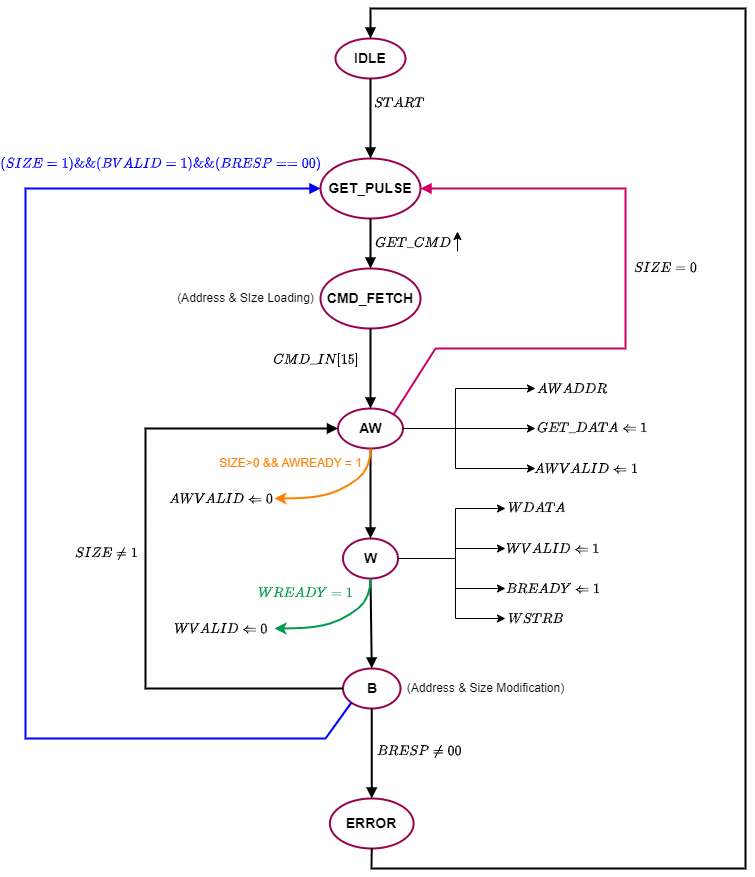

The diagram above was exported from draw.io. Its source (the exported page's mxGraphModel, read from the mxfile embedded in the PNG):
<mxGraphModel dx="2072" dy="1212" grid="1" gridSize="10" guides="1" tooltips="1" connect="1" arrows="1" fold="1" page="1" pageScale="1" pageWidth="850" pageHeight="1100" math="1" shadow="0">
  <root>
    <mxCell id="0" />
    <mxCell id="1" parent="0" />
    <mxCell id="hpAR0R5aX-DS_125FCT5-1" value="&lt;font style=&quot;font-size: 14px;&quot;&gt;&lt;b&gt;IDLE&lt;/b&gt;&lt;/font&gt;" style="strokeWidth=2;html=1;shape=mxgraph.flowchart.start_2;whiteSpace=wrap;strokeColor=#99004D;" parent="1" vertex="1">
      <mxGeometry x="350" y="60" width="70" height="40" as="geometry" />
    </mxCell>
    <mxCell id="hpAR0R5aX-DS_125FCT5-3" value="&lt;font style=&quot;font-size: 14px;&quot;&gt;&lt;b&gt;GET_PULSE&lt;/b&gt;&lt;/font&gt;" style="strokeWidth=2;html=1;shape=mxgraph.flowchart.start_1;whiteSpace=wrap;strokeColor=#99004D;" parent="1" vertex="1">
      <mxGeometry x="335" y="180" width="100" height="60" as="geometry" />
    </mxCell>
    <mxCell id="hpAR0R5aX-DS_125FCT5-4" value="&lt;font style=&quot;font-size: 14px;&quot;&gt;&lt;b&gt;CMD_FETCH&lt;/b&gt;&lt;/font&gt;" style="strokeWidth=2;html=1;shape=mxgraph.flowchart.start_1;whiteSpace=wrap;strokeColor=#99004D;" parent="1" vertex="1">
      <mxGeometry x="335" y="290" width="100" height="60" as="geometry" />
    </mxCell>
    <mxCell id="hpAR0R5aX-DS_125FCT5-5" value="&lt;font style=&quot;font-size: 14px;&quot;&gt;&lt;b&gt;AW&lt;/b&gt;&lt;/font&gt;" style="strokeWidth=2;html=1;shape=mxgraph.flowchart.start_1;whiteSpace=wrap;strokeColor=#99004D;" parent="1" vertex="1">
      <mxGeometry x="352.5" y="430" width="65" height="40" as="geometry" />
    </mxCell>
    <mxCell id="hpAR0R5aX-DS_125FCT5-6" value="&lt;font style=&quot;font-size: 14px;&quot;&gt;&lt;b&gt;W&lt;/b&gt;&lt;/font&gt;" style="strokeWidth=2;html=1;shape=mxgraph.flowchart.start_1;whiteSpace=wrap;strokeColor=#99004D;" parent="1" vertex="1">
      <mxGeometry x="357.5" y="560" width="55" height="40" as="geometry" />
    </mxCell>
    <mxCell id="hpAR0R5aX-DS_125FCT5-7" value="&lt;font style=&quot;font-size: 14px;&quot;&gt;&lt;b&gt;B&lt;/b&gt;&lt;/font&gt;" style="strokeWidth=2;html=1;shape=mxgraph.flowchart.start_1;whiteSpace=wrap;strokeColor=#99004D;" parent="1" vertex="1">
      <mxGeometry x="357.5" y="690" width="57.5" height="40" as="geometry" />
    </mxCell>
    <mxCell id="hpAR0R5aX-DS_125FCT5-8" value="&lt;font style=&quot;font-size: 14px;&quot;&gt;&lt;b&gt;ERROR&lt;/b&gt;&lt;/font&gt;" style="strokeWidth=2;html=1;shape=mxgraph.flowchart.start_1;whiteSpace=wrap;strokeColor=#99004D;" parent="1" vertex="1">
      <mxGeometry x="344.38" y="820" width="83.75" height="50" as="geometry" />
    </mxCell>
    <mxCell id="hpAR0R5aX-DS_125FCT5-9" value="" style="endArrow=block;html=1;rounded=0;entryX=0.5;entryY=0;entryDx=0;entryDy=0;entryPerimeter=0;exitX=0.5;exitY=1;exitDx=0;exitDy=0;exitPerimeter=0;strokeWidth=2;endFill=1;" parent="1" source="hpAR0R5aX-DS_125FCT5-1" target="hpAR0R5aX-DS_125FCT5-3" edge="1">
      <mxGeometry width="50" height="50" relative="1" as="geometry">
        <mxPoint x="240" y="230" as="sourcePoint" />
        <mxPoint x="290" y="180" as="targetPoint" />
      </mxGeometry>
    </mxCell>
    <mxCell id="hpAR0R5aX-DS_125FCT5-10" value="" style="endArrow=block;html=1;rounded=0;entryX=0.5;entryY=0;entryDx=0;entryDy=0;entryPerimeter=0;strokeWidth=2;endFill=1;exitX=0.5;exitY=1;exitDx=0;exitDy=0;exitPerimeter=0;" parent="1" source="hpAR0R5aX-DS_125FCT5-3" target="hpAR0R5aX-DS_125FCT5-4" edge="1">
      <mxGeometry width="50" height="50" relative="1" as="geometry">
        <mxPoint x="385" y="240" as="sourcePoint" />
        <mxPoint x="384.63" y="290" as="targetPoint" />
      </mxGeometry>
    </mxCell>
    <mxCell id="hpAR0R5aX-DS_125FCT5-11" value="" style="endArrow=block;html=1;rounded=0;entryX=0.5;entryY=0;entryDx=0;entryDy=0;entryPerimeter=0;exitX=0.5;exitY=1;exitDx=0;exitDy=0;exitPerimeter=0;strokeWidth=2;endFill=1;" parent="1" source="hpAR0R5aX-DS_125FCT5-4" target="hpAR0R5aX-DS_125FCT5-5" edge="1">
      <mxGeometry width="50" height="50" relative="1" as="geometry">
        <mxPoint x="405" y="120" as="sourcePoint" />
        <mxPoint x="405" y="200" as="targetPoint" />
      </mxGeometry>
    </mxCell>
    <mxCell id="hpAR0R5aX-DS_125FCT5-12" value="" style="endArrow=block;html=1;rounded=0;entryX=0.5;entryY=0;entryDx=0;entryDy=0;entryPerimeter=0;exitX=0.5;exitY=1;exitDx=0;exitDy=0;exitPerimeter=0;strokeWidth=2;endFill=1;" parent="1" source="hpAR0R5aX-DS_125FCT5-5" target="hpAR0R5aX-DS_125FCT5-6" edge="1">
      <mxGeometry width="50" height="50" relative="1" as="geometry">
        <mxPoint x="415" y="130" as="sourcePoint" />
        <mxPoint x="415" y="210" as="targetPoint" />
      </mxGeometry>
    </mxCell>
    <mxCell id="hpAR0R5aX-DS_125FCT5-13" value="" style="endArrow=block;html=1;rounded=0;strokeWidth=2;endFill=1;entryX=0.5;entryY=0;entryDx=0;entryDy=0;entryPerimeter=0;exitX=0.5;exitY=1;exitDx=0;exitDy=0;exitPerimeter=0;" parent="1" source="hpAR0R5aX-DS_125FCT5-6" target="hpAR0R5aX-DS_125FCT5-7" edge="1">
      <mxGeometry width="50" height="50" relative="1" as="geometry">
        <mxPoint x="440" y="510" as="sourcePoint" />
        <mxPoint x="430" y="610" as="targetPoint" />
      </mxGeometry>
    </mxCell>
    <mxCell id="hpAR0R5aX-DS_125FCT5-14" value="" style="endArrow=block;html=1;rounded=0;entryX=0.5;entryY=0;entryDx=0;entryDy=0;entryPerimeter=0;exitX=0.5;exitY=1;exitDx=0;exitDy=0;exitPerimeter=0;strokeWidth=2;endFill=1;" parent="1" source="hpAR0R5aX-DS_125FCT5-7" target="hpAR0R5aX-DS_125FCT5-8" edge="1">
      <mxGeometry width="50" height="50" relative="1" as="geometry">
        <mxPoint x="435" y="580" as="sourcePoint" />
        <mxPoint x="435" y="660" as="targetPoint" />
      </mxGeometry>
    </mxCell>
    <mxCell id="hpAR0R5aX-DS_125FCT5-15" value="$$START$$" style="text;html=1;align=center;verticalAlign=middle;resizable=0;points=[];autosize=1;strokeColor=none;fillColor=none;" parent="1" vertex="1">
      <mxGeometry x="369" y="110" width="90" height="30" as="geometry" />
    </mxCell>
    <mxCell id="hpAR0R5aX-DS_125FCT5-16" value="$$GET\_CMD$$" style="text;html=1;align=center;verticalAlign=middle;resizable=1;points=[];autosize=1;strokeColor=none;fillColor=none;movable=1;rotatable=1;deletable=1;editable=1;locked=0;connectable=1;" parent="1" vertex="1">
      <mxGeometry x="372" y="250" width="110" height="30" as="geometry" />
    </mxCell>
    <mxCell id="hpAR0R5aX-DS_125FCT5-17" value="" style="endArrow=classic;html=1;rounded=0;entryX=1;entryY=0;entryDx=0;entryDy=0;entryPerimeter=0;" parent="1" edge="1">
      <mxGeometry width="50" height="50" relative="1" as="geometry">
        <mxPoint x="472" y="273" as="sourcePoint" />
        <mxPoint x="471.9999999999999" y="253" as="targetPoint" />
      </mxGeometry>
    </mxCell>
    <mxCell id="hpAR0R5aX-DS_125FCT5-18" value="$$CMD\_IN[15]$$" style="text;html=1;align=center;verticalAlign=middle;resizable=0;points=[];autosize=1;strokeColor=none;fillColor=none;" parent="1" vertex="1">
      <mxGeometry x="270" y="366" width="120" height="30" as="geometry" />
    </mxCell>
    <mxCell id="hpAR0R5aX-DS_125FCT5-19" value="(Address &amp;amp; SIze Loading)" style="text;html=1;align=center;verticalAlign=middle;resizable=0;points=[];autosize=1;strokeColor=none;fillColor=none;" parent="1" vertex="1">
      <mxGeometry x="180" y="305" width="160" height="30" as="geometry" />
    </mxCell>
    <mxCell id="hpAR0R5aX-DS_125FCT5-20" value="" style="endArrow=classic;html=1;rounded=0;exitX=1;exitY=0.5;exitDx=0;exitDy=0;exitPerimeter=0;" parent="1" source="hpAR0R5aX-DS_125FCT5-5" edge="1">
      <mxGeometry width="50" height="50" relative="1" as="geometry">
        <mxPoint x="420" y="460" as="sourcePoint" />
        <mxPoint x="550" y="410" as="targetPoint" />
        <Array as="points">
          <mxPoint x="470" y="450" />
          <mxPoint x="470" y="410" />
        </Array>
      </mxGeometry>
    </mxCell>
    <mxCell id="hpAR0R5aX-DS_125FCT5-21" value="" style="endArrow=classic;html=1;rounded=0;exitX=1;exitY=0.5;exitDx=0;exitDy=0;exitPerimeter=0;" parent="1" source="hpAR0R5aX-DS_125FCT5-5" edge="1">
      <mxGeometry width="50" height="50" relative="1" as="geometry">
        <mxPoint x="430" y="480" as="sourcePoint" />
        <mxPoint x="550" y="450" as="targetPoint" />
      </mxGeometry>
    </mxCell>
    <mxCell id="hpAR0R5aX-DS_125FCT5-22" value="" style="endArrow=classic;html=1;rounded=0;exitX=1;exitY=0.5;exitDx=0;exitDy=0;exitPerimeter=0;" parent="1" source="hpAR0R5aX-DS_125FCT5-5" edge="1">
      <mxGeometry width="50" height="50" relative="1" as="geometry">
        <mxPoint x="430" y="480" as="sourcePoint" />
        <mxPoint x="550" y="490" as="targetPoint" />
        <Array as="points">
          <mxPoint x="470" y="450" />
          <mxPoint x="470" y="490" />
        </Array>
      </mxGeometry>
    </mxCell>
    <mxCell id="hpAR0R5aX-DS_125FCT5-23" value="$$AWADDR$$" style="text;html=1;align=center;verticalAlign=middle;resizable=0;points=[];autosize=1;strokeColor=none;fillColor=none;" parent="1" vertex="1">
      <mxGeometry x="536" y="396" width="100" height="30" as="geometry" />
    </mxCell>
    <mxCell id="hpAR0R5aX-DS_125FCT5-24" value="$$GET\_DATA \Leftarrow 1$$" style="text;html=1;align=center;verticalAlign=middle;resizable=0;points=[];autosize=1;strokeColor=none;fillColor=none;" parent="1" vertex="1">
      <mxGeometry x="517" y="435" width="180" height="30" as="geometry" />
    </mxCell>
    <mxCell id="hpAR0R5aX-DS_125FCT5-25" value="$$AWVALID \Leftarrow 1$$" style="text;html=1;align=center;verticalAlign=middle;resizable=0;points=[];autosize=1;strokeColor=none;fillColor=none;" parent="1" vertex="1">
      <mxGeometry x="515" y="476" width="170" height="30" as="geometry" />
    </mxCell>
    <mxCell id="hpAR0R5aX-DS_125FCT5-26" value="" style="curved=1;endArrow=classic;html=1;rounded=0;exitX=0.5;exitY=1;exitDx=0;exitDy=0;exitPerimeter=0;strokeWidth=2;strokeColor=#FF8000;" parent="1" source="hpAR0R5aX-DS_125FCT5-5" edge="1">
      <mxGeometry width="50" height="50" relative="1" as="geometry">
        <mxPoint x="384" y="470" as="sourcePoint" />
        <mxPoint x="289" y="520" as="targetPoint" />
        <Array as="points">
          <mxPoint x="385" y="490" />
          <mxPoint x="360" y="510" />
          <mxPoint x="329" y="520" />
        </Array>
      </mxGeometry>
    </mxCell>
    <mxCell id="hpAR0R5aX-DS_125FCT5-27" value="$$AWVALID \Leftarrow 0$$" style="text;html=1;align=center;verticalAlign=middle;resizable=0;points=[];autosize=1;strokeColor=none;fillColor=none;" parent="1" vertex="1">
      <mxGeometry x="150" y="506" width="170" height="30" as="geometry" />
    </mxCell>
    <mxCell id="hpAR0R5aX-DS_125FCT5-28" value="&lt;font color=&quot;#ff8000&quot;&gt;SIZE&amp;gt;0 &amp;amp;&amp;amp; AWREADY = 1&lt;/font&gt;" style="text;html=1;align=center;verticalAlign=middle;resizable=0;points=[];autosize=1;strokeColor=none;fillColor=none;" parent="1" vertex="1">
      <mxGeometry x="220" y="470" width="170" height="30" as="geometry" />
    </mxCell>
    <mxCell id="hpAR0R5aX-DS_125FCT5-29" value="" style="endArrow=classic;html=1;rounded=0;exitX=1;exitY=0.5;exitDx=0;exitDy=0;exitPerimeter=0;" parent="1" source="hpAR0R5aX-DS_125FCT5-6" edge="1">
      <mxGeometry width="50" height="50" relative="1" as="geometry">
        <mxPoint x="450" y="605" as="sourcePoint" />
        <mxPoint x="520" y="530" as="targetPoint" />
        <Array as="points">
          <mxPoint x="470" y="580" />
          <mxPoint x="470" y="530" />
        </Array>
      </mxGeometry>
    </mxCell>
    <mxCell id="hpAR0R5aX-DS_125FCT5-30" value="" style="endArrow=classic;html=1;rounded=0;exitX=1;exitY=0.5;exitDx=0;exitDy=0;exitPerimeter=0;" parent="1" source="hpAR0R5aX-DS_125FCT5-6" edge="1">
      <mxGeometry width="50" height="50" relative="1" as="geometry">
        <mxPoint x="517" y="650" as="sourcePoint" />
        <mxPoint x="520" y="640" as="targetPoint" />
        <Array as="points">
          <mxPoint x="470" y="580" />
          <mxPoint x="470" y="640" />
        </Array>
      </mxGeometry>
    </mxCell>
    <mxCell id="hpAR0R5aX-DS_125FCT5-31" value="" style="endArrow=classic;html=1;rounded=0;exitX=1;exitY=0.5;exitDx=0;exitDy=0;exitPerimeter=0;" parent="1" source="hpAR0R5aX-DS_125FCT5-6" edge="1">
      <mxGeometry width="50" height="50" relative="1" as="geometry">
        <mxPoint x="412.5" y="590" as="sourcePoint" />
        <mxPoint x="520" y="570" as="targetPoint" />
        <Array as="points">
          <mxPoint x="470" y="580" />
          <mxPoint x="470" y="570" />
        </Array>
      </mxGeometry>
    </mxCell>
    <mxCell id="hpAR0R5aX-DS_125FCT5-32" value="" style="endArrow=classic;html=1;rounded=0;exitX=1;exitY=0.5;exitDx=0;exitDy=0;exitPerimeter=0;" parent="1" source="hpAR0R5aX-DS_125FCT5-6" edge="1">
      <mxGeometry width="50" height="50" relative="1" as="geometry">
        <mxPoint x="390" y="550" as="sourcePoint" />
        <mxPoint x="520" y="610" as="targetPoint" />
        <Array as="points">
          <mxPoint x="470" y="580" />
          <mxPoint x="470" y="610" />
        </Array>
      </mxGeometry>
    </mxCell>
    <mxCell id="hpAR0R5aX-DS_125FCT5-34" value="$$WDATA$$" style="text;html=1;align=center;verticalAlign=middle;resizable=0;points=[];autosize=1;strokeColor=none;fillColor=none;" parent="1" vertex="1">
      <mxGeometry x="506" y="515" width="90" height="30" as="geometry" />
    </mxCell>
    <mxCell id="hpAR0R5aX-DS_125FCT5-35" value="$$WVALID \Leftarrow 1$$" style="text;html=1;align=center;verticalAlign=middle;resizable=0;points=[];autosize=1;strokeColor=none;fillColor=none;" parent="1" vertex="1">
      <mxGeometry x="487" y="556" width="160" height="30" as="geometry" />
    </mxCell>
    <mxCell id="hpAR0R5aX-DS_125FCT5-36" value="$$BREADY \Leftarrow 1$$" style="text;html=1;align=center;verticalAlign=middle;resizable=0;points=[];autosize=1;strokeColor=none;fillColor=none;" parent="1" vertex="1">
      <mxGeometry x="482" y="596" width="170" height="30" as="geometry" />
    </mxCell>
    <mxCell id="hpAR0R5aX-DS_125FCT5-37" value="$$WSTRB$$" style="text;html=1;align=center;verticalAlign=middle;resizable=0;points=[];autosize=1;strokeColor=none;fillColor=none;" parent="1" vertex="1">
      <mxGeometry x="505" y="626" width="90" height="30" as="geometry" />
    </mxCell>
    <mxCell id="hpAR0R5aX-DS_125FCT5-38" value="" style="curved=1;endArrow=classic;html=1;rounded=0;exitX=0.5;exitY=1;exitDx=0;exitDy=0;exitPerimeter=0;strokeWidth=2;strokeColor=#00994D;" parent="1" edge="1">
      <mxGeometry width="50" height="50" relative="1" as="geometry">
        <mxPoint x="385" y="600" as="sourcePoint" />
        <mxPoint x="289" y="650" as="targetPoint" />
        <Array as="points">
          <mxPoint x="385" y="620" />
          <mxPoint x="360" y="640" />
          <mxPoint x="329" y="650" />
        </Array>
      </mxGeometry>
    </mxCell>
    <mxCell id="hpAR0R5aX-DS_125FCT5-39" value="$$WVALID \Leftarrow 0$$" style="text;html=1;align=center;verticalAlign=middle;resizable=0;points=[];autosize=1;strokeColor=none;fillColor=none;" parent="1" vertex="1">
      <mxGeometry x="155" y="636" width="160" height="30" as="geometry" />
    </mxCell>
    <mxCell id="hpAR0R5aX-DS_125FCT5-40" value="&lt;font color=&quot;#00994d&quot;&gt;$$WREADY = 1$$&lt;/font&gt;" style="text;html=1;align=center;verticalAlign=middle;resizable=0;points=[];autosize=1;strokeColor=none;fillColor=none;" parent="1" vertex="1">
      <mxGeometry x="260" y="600" width="120" height="30" as="geometry" />
    </mxCell>
    <mxCell id="hpAR0R5aX-DS_125FCT5-41" value="(Address &amp;amp; Size Modification)" style="text;html=1;align=center;verticalAlign=middle;resizable=0;points=[];autosize=1;strokeColor=none;fillColor=none;" parent="1" vertex="1">
      <mxGeometry x="409.5" y="695" width="180" height="30" as="geometry" />
    </mxCell>
    <mxCell id="hpAR0R5aX-DS_125FCT5-42" value="$$BRESP \neq 00$$" style="text;html=1;align=center;verticalAlign=middle;resizable=0;points=[];autosize=1;strokeColor=none;fillColor=none;" parent="1" vertex="1">
      <mxGeometry x="369" y="758" width="130" height="30" as="geometry" />
    </mxCell>
    <mxCell id="hpAR0R5aX-DS_125FCT5-43" value="" style="endArrow=block;html=1;rounded=0;strokeWidth=2;endFill=1;exitX=0.5;exitY=1;exitDx=0;exitDy=0;exitPerimeter=0;entryX=0.5;entryY=0;entryDx=0;entryDy=0;entryPerimeter=0;" parent="1" source="hpAR0R5aX-DS_125FCT5-8" target="hpAR0R5aX-DS_125FCT5-1" edge="1">
      <mxGeometry width="50" height="50" relative="1" as="geometry">
        <mxPoint x="500" y="770" as="sourcePoint" />
        <mxPoint x="780" y="850" as="targetPoint" />
        <Array as="points">
          <mxPoint x="386" y="890" />
          <mxPoint x="760" y="890" />
          <mxPoint x="760" y="30" />
          <mxPoint x="385" y="30" />
        </Array>
      </mxGeometry>
    </mxCell>
    <mxCell id="hpAR0R5aX-DS_125FCT5-44" value="" style="endArrow=block;html=1;rounded=0;endFill=1;strokeWidth=2;entryX=0;entryY=0.5;entryDx=0;entryDy=0;entryPerimeter=0;exitX=0;exitY=0.5;exitDx=0;exitDy=0;exitPerimeter=0;" parent="1" source="hpAR0R5aX-DS_125FCT5-7" target="hpAR0R5aX-DS_125FCT5-5" edge="1">
      <mxGeometry width="50" height="50" relative="1" as="geometry">
        <mxPoint x="350" y="750" as="sourcePoint" />
        <mxPoint x="632" y="725" as="targetPoint" />
        <Array as="points">
          <mxPoint x="160" y="710" />
          <mxPoint x="160" y="450" />
        </Array>
      </mxGeometry>
    </mxCell>
    <mxCell id="hpAR0R5aX-DS_125FCT5-45" value="$$SIZE \neq 1$$" style="text;html=1;align=center;verticalAlign=middle;resizable=0;points=[];autosize=1;strokeColor=none;fillColor=none;" parent="1" vertex="1">
      <mxGeometry x="66" y="560" width="110" height="30" as="geometry" />
    </mxCell>
    <mxCell id="hpAR0R5aX-DS_125FCT5-46" value="" style="endArrow=block;html=1;rounded=0;endFill=1;strokeWidth=2;exitX=0.145;exitY=0.855;exitDx=0;exitDy=0;exitPerimeter=0;entryX=0;entryY=0.5;entryDx=0;entryDy=0;entryPerimeter=0;strokeColor=#0000FF;" parent="1" source="hpAR0R5aX-DS_125FCT5-7" target="hpAR0R5aX-DS_125FCT5-3" edge="1">
      <mxGeometry width="50" height="50" relative="1" as="geometry">
        <mxPoint x="160" y="838" as="sourcePoint" />
        <mxPoint x="210" y="788" as="targetPoint" />
        <Array as="points">
          <mxPoint x="340" y="760" />
          <mxPoint x="40" y="760" />
          <mxPoint x="40" y="210" />
        </Array>
      </mxGeometry>
    </mxCell>
    <mxCell id="hpAR0R5aX-DS_125FCT5-47" value="&lt;font color=&quot;#0000ff&quot;&gt;$$(SIZE = 1 )\&amp;amp;\&amp;amp; (BVALID = 1) \&amp;amp;\&amp;amp; (BRESP == 00)$$&lt;/font&gt;" style="text;html=1;align=center;verticalAlign=middle;resizable=0;points=[];autosize=1;strokeColor=none;fillColor=none;" parent="1" vertex="1">
      <mxGeometry x="15" y="170" width="320" height="30" as="geometry" />
    </mxCell>
    <mxCell id="hpAR0R5aX-DS_125FCT5-48" value="" style="endArrow=block;html=1;rounded=0;endFill=1;strokeWidth=2;strokeColor=#CC0066;exitX=0.855;exitY=0.145;exitDx=0;exitDy=0;exitPerimeter=0;entryX=1;entryY=0.5;entryDx=0;entryDy=0;entryPerimeter=0;" parent="1" source="hpAR0R5aX-DS_125FCT5-5" target="hpAR0R5aX-DS_125FCT5-3" edge="1">
      <mxGeometry width="50" height="50" relative="1" as="geometry">
        <mxPoint x="570" y="300" as="sourcePoint" />
        <mxPoint x="620" y="250" as="targetPoint" />
        <Array as="points">
          <mxPoint x="450" y="370" />
          <mxPoint x="640" y="370" />
          <mxPoint x="640" y="210" />
        </Array>
      </mxGeometry>
    </mxCell>
    <mxCell id="hpAR0R5aX-DS_125FCT5-49" value="$$SIZE = 0$$" style="text;html=1;align=center;verticalAlign=middle;resizable=0;points=[];autosize=1;strokeColor=none;fillColor=none;" parent="1" vertex="1">
      <mxGeometry x="630" y="275" width="100" height="30" as="geometry" />
    </mxCell>
  </root>
</mxGraphModel>